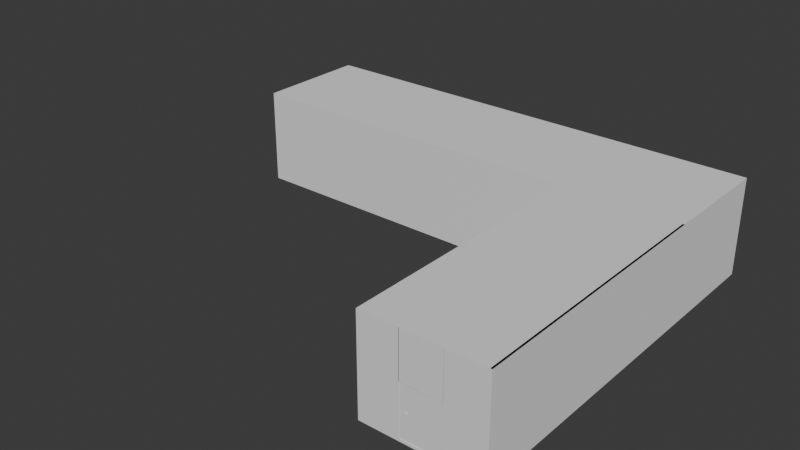 # Source: Reverse_L_Room.blend  (saved by Blender 4.3.34; exported with 4.5.12 LTS)
import bpy
from mathutils import Matrix  # noqa: F401  (used for matrix-valued properties, if any)

bpy.ops.wm.read_factory_settings(use_empty=True)
scene = bpy.context.scene
scene.name = 'Scene'

# ---- world
world_world = bpy.data.worlds.new('World'); scene.world = world_world
world_world.use_nodes = True; world_world.node_tree.nodes.clear()
_N = world_world.node_tree.nodes; _L = world_world.node_tree.links
n0 = _N.new('ShaderNodeOutputWorld'); n0.name = 'World Output'; n0.location = (300, 300)
n1 = _N.new('ShaderNodeBackground'); n1.name = 'Background'; n1.location = (10, 300)
n1.inputs[0].default_value = (0.05088, 0.05088, 0.05088, 1.0)
_L.new(n1.outputs[0], n0.inputs[0])
n0.is_active_output = True
world_world.color = (0.05088, 0.05088, 0.05088)
world_world.sun_shadow_jitter_overblur = 0.0

# ---- meshes
me_sphere_004 = bpy.data.meshes.new('Sphere.004')
me_sphere_004.from_pydata([(0.0625, 0.0625, 0.08839), (0.08839, 0.08839, 0.0), (0.0625, 0.0625, -0.08839), (0.08839, 0.0, 0.08839), (0.125, 0.0, 0.0), (0.08839, 0.0, -0.08839), (0.0625, -0.0625, 0.08839), (0.08839, -0.08839, 0.0), (0.0625, -0.0625, -0.08839), (0.0, -0.08839, 0.08839), (0.0, -0.125, 0.0), (0.0, -0.08839, -0.08839), (-0.0625, -0.0625, 0.08839), (-0.08839, -0.08839, 0.0), (-0.0625, -0.0625, -0.08839), (0.0, 0.0, -0.125), (-0.08839, 0.0, 0.08839), (-0.125, 0.0, 0.0), (-0.08839, 0.0, -0.08839), (-0.0625, 0.0625, 0.08839), (-0.08839, 0.08839, 0.0), (-0.0625, 0.0625, -0.08839), (0.0, 0.0, 0.125), (0.0, 0.08839, 0.08839), (0.0, 0.125, 0.0), (0.0, 0.08839, -0.08839)], [], [(25, 24, 1, 2), (23, 22, 0), (15, 25, 2), (24, 23, 0, 1), (2, 1, 4, 5), (0, 22, 3), (15, 2, 5), (1, 0, 3, 4), (5, 4, 7, 8), (3, 22, 6), (15, 5, 8), (4, 3, 6, 7), (8, 7, 10, 11), (6, 22, 9), (15, 8, 11), (7, 6, 9, 10), (10, 9, 12, 13), (11, 10, 13, 14), (9, 22, 12), (15, 11, 14), (15, 14, 18), (13, 12, 16, 17), (14, 13, 17, 18), (12, 22, 16), (15, 18, 21), (17, 16, 19, 20), (18, 17, 20, 21), (16, 22, 19), (15, 21, 25), (20, 19, 23, 24), (21, 20, 24, 25), (19, 22, 23)])
_uv = me_sphere_004.uv_layers.new(name='UVMap')
_uv.uv.foreach_set('vector', [0.75, 0.25, 0.75, 0.5, 0.625, 0.5, 0.625, 0.25, 0.75, 0.75, 0.6875, 1.0, 0.625, 0.75, 0.6875, 0.0, 0.75, 0.25, 0.625, 0.25, 0.75, 0.5, 0.75, 0.75, 0.625, 0.75, 0.625, 0.5, 0.625, 0.25, 0.625, 0.5, 0.5, 0.5, 0.5, 0.25, 0.625, 0.75, 0.5625, 1.0, 0.5, 0.75, 0.5625, 0.0, 0.625, 0.25, 0.5, 0.25, 0.625, 0.5, 0.625, 0.75, 0.5, 0.75, 0.5, 0.5, 0.5, 0.25, 0.5, 0.5, 0.375, 0.5, 0.375, 0.25, 0.5, 0.75, 0.4375, 1.0, 0.375, 0.75, 0.4375, 0.0, 0.5, 0.25, 0.375, 0.25, 0.5, 0.5, 0.5, 0.75, 0.375, 0.75, 0.375, 0.5, 0.375, 0.25, 0.375, 0.5, 0.25, 0.5, 0.25, 0.25, 0.375, 0.75, 0.3125, 1.0, 0.25, 0.75, 0.3125, 0.0, 0.375, 0.25, 0.25, 0.25, 0.375, 0.5, 0.375, 0.75, 0.25, 0.75, 0.25, 0.5, 0.25, 0.5, 0.25, 0.75, 0.125, 0.75, 0.125, 0.5, 0.25, 0.25, 0.25, 0.5, 0.125, 0.5, 0.125, 0.25, 0.25, 0.75, 0.1875, 1.0, 0.125, 0.75, 0.1875, 0.0, 0.25, 0.25, 0.125, 0.25, 0.0625, 0.0, 0.125, 0.25, 0.0, 0.25, 0.125, 0.5, 0.125, 0.75, 0.0, 0.75, 0.0, 0.5, 0.125, 0.25, 0.125, 0.5, 0.0, 0.5, 0.0, 0.25, 0.125, 0.75, 0.0625, 1.0, 0.0, 0.75, 0.9375, 0.0, 1.0, 0.25, 0.875, 0.25, 1.0, 0.5, 1.0, 0.75, 0.875, 0.75, 0.875, 0.5, 1.0, 0.25, 1.0, 0.5, 0.875, 0.5, 0.875, 0.25, 1.0, 0.75, 0.9375, 1.0, 0.875, 0.75, 0.8125, 0.0, 0.875, 0.25, 0.75, 0.25, 0.875, 0.5, 0.875, 0.75, 0.75, 0.75, 0.75, 0.5, 0.875, 0.25, 0.875, 0.5, 0.75, 0.5, 0.75, 0.25, 0.875, 0.75, 0.8125, 1.0, 0.75, 0.75])
me_sphere_004.update()
me_sphere_005 = bpy.data.meshes.new('Sphere.005')
me_sphere_005.from_pydata([(0.0625, 0.0625, 0.08839), (0.08839, 0.08839, 0.0), (0.0625, 0.0625, -0.08839), (0.08839, 0.0, 0.08839), (0.125, 0.0, 0.0), (0.08839, 0.0, -0.08839), (0.0625, -0.0625, 0.08839), (0.08839, -0.08839, 0.0), (0.0625, -0.0625, -0.08839), (0.0, -0.08839, 0.08839), (0.0, -0.125, 0.0), (0.0, -0.08839, -0.08839), (-0.0625, -0.0625, 0.08839), (-0.08839, -0.08839, 0.0), (-0.0625, -0.0625, -0.08839), (0.0, 0.0, -0.125), (-0.08839, 0.0, 0.08839), (-0.125, 0.0, 0.0), (-0.08839, 0.0, -0.08839), (-0.0625, 0.0625, 0.08839), (-0.08839, 0.08839, 0.0), (-0.0625, 0.0625, -0.08839), (0.0, 0.0, 0.125), (0.0, 0.08839, 0.08839), (0.0, 0.125, 0.0), (0.0, 0.08839, -0.08839)], [], [(25, 24, 1, 2), (23, 22, 0), (15, 25, 2), (24, 23, 0, 1), (2, 1, 4, 5), (0, 22, 3), (15, 2, 5), (1, 0, 3, 4), (5, 4, 7, 8), (3, 22, 6), (15, 5, 8), (4, 3, 6, 7), (8, 7, 10, 11), (6, 22, 9), (15, 8, 11), (7, 6, 9, 10), (10, 9, 12, 13), (11, 10, 13, 14), (9, 22, 12), (15, 11, 14), (15, 14, 18), (13, 12, 16, 17), (14, 13, 17, 18), (12, 22, 16), (15, 18, 21), (17, 16, 19, 20), (18, 17, 20, 21), (16, 22, 19), (15, 21, 25), (20, 19, 23, 24), (21, 20, 24, 25), (19, 22, 23)])
_uv = me_sphere_005.uv_layers.new(name='UVMap')
_uv.uv.foreach_set('vector', [0.75, 0.25, 0.75, 0.5, 0.625, 0.5, 0.625, 0.25, 0.75, 0.75, 0.6875, 1.0, 0.625, 0.75, 0.6875, 0.0, 0.75, 0.25, 0.625, 0.25, 0.75, 0.5, 0.75, 0.75, 0.625, 0.75, 0.625, 0.5, 0.625, 0.25, 0.625, 0.5, 0.5, 0.5, 0.5, 0.25, 0.625, 0.75, 0.5625, 1.0, 0.5, 0.75, 0.5625, 0.0, 0.625, 0.25, 0.5, 0.25, 0.625, 0.5, 0.625, 0.75, 0.5, 0.75, 0.5, 0.5, 0.5, 0.25, 0.5, 0.5, 0.375, 0.5, 0.375, 0.25, 0.5, 0.75, 0.4375, 1.0, 0.375, 0.75, 0.4375, 0.0, 0.5, 0.25, 0.375, 0.25, 0.5, 0.5, 0.5, 0.75, 0.375, 0.75, 0.375, 0.5, 0.375, 0.25, 0.375, 0.5, 0.25, 0.5, 0.25, 0.25, 0.375, 0.75, 0.3125, 1.0, 0.25, 0.75, 0.3125, 0.0, 0.375, 0.25, 0.25, 0.25, 0.375, 0.5, 0.375, 0.75, 0.25, 0.75, 0.25, 0.5, 0.25, 0.5, 0.25, 0.75, 0.125, 0.75, 0.125, 0.5, 0.25, 0.25, 0.25, 0.5, 0.125, 0.5, 0.125, 0.25, 0.25, 0.75, 0.1875, 1.0, 0.125, 0.75, 0.1875, 0.0, 0.25, 0.25, 0.125, 0.25, 0.0625, 0.0, 0.125, 0.25, 0.0, 0.25, 0.125, 0.5, 0.125, 0.75, 0.0, 0.75, 0.0, 0.5, 0.125, 0.25, 0.125, 0.5, 0.0, 0.5, 0.0, 0.25, 0.125, 0.75, 0.0625, 1.0, 0.0, 0.75, 0.9375, 0.0, 1.0, 0.25, 0.875, 0.25, 1.0, 0.5, 1.0, 0.75, 0.875, 0.75, 0.875, 0.5, 1.0, 0.25, 1.0, 0.5, 0.875, 0.5, 0.875, 0.25, 1.0, 0.75, 0.9375, 1.0, 0.875, 0.75, 0.8125, 0.0, 0.875, 0.25, 0.75, 0.25, 0.875, 0.5, 0.875, 0.75, 0.75, 0.75, 0.75, 0.5, 0.875, 0.25, 0.875, 0.5, 0.75, 0.5, 0.75, 0.25, 0.875, 0.75, 0.8125, 1.0, 0.75, 0.75])
me_sphere_005.update()
me_cube_008 = bpy.data.meshes.new('Cube.008')
me_cube_008.from_pydata([(-2.105, -3.346, -0.02723), (-2.105, -3.346, 0.02723), (-2.105, 3.346, -0.02723), (-2.105, 3.346, 0.02723), (2.105, -3.346, -0.02723), (2.105, -3.346, 0.02723), (2.105, 3.346, -0.02723), (2.105, 3.346, 0.02723)], [], [(0, 1, 3, 2), (2, 3, 7, 6), (6, 7, 5, 4), (4, 5, 1, 0), (2, 6, 4, 0), (7, 3, 1, 5)])
_uv = me_cube_008.uv_layers.new(name='UVMap')
_uv.uv.foreach_set('vector', [0.375, 0.0, 0.625, 0.0, 0.625, 0.25, 0.375, 0.25, 0.375, 0.25, 0.625, 0.25, 0.625, 0.5, 0.375, 0.5, 0.375, 0.5, 0.625, 0.5, 0.625, 0.75, 0.375, 0.75, 0.375, 0.75, 0.625, 0.75, 0.625, 1.0, 0.375, 1.0, 0.125, 0.5, 0.375, 0.5, 0.375, 0.75, 0.125, 0.75, 0.625, 0.5, 0.875, 0.5, 0.875, 0.75, 0.625, 0.75])
me_cube_008.update()
me_cube_009 = bpy.data.meshes.new('Cube.009')
me_cube_009.from_pydata([(-2.105, -3.346, -0.02723), (-2.105, -3.346, 0.02723), (-2.105, 3.346, -0.02723), (-2.105, 3.346, 0.02723), (2.105, -3.346, -0.02723), (2.105, -3.346, 0.02723), (2.105, 3.346, -0.02723), (2.105, 3.346, 0.02723)], [], [(0, 1, 3, 2), (2, 3, 7, 6), (6, 7, 5, 4), (4, 5, 1, 0), (2, 6, 4, 0), (7, 3, 1, 5)])
_uv = me_cube_009.uv_layers.new(name='UVMap')
_uv.uv.foreach_set('vector', [0.375, 0.0, 0.625, 0.0, 0.625, 0.25, 0.375, 0.25, 0.375, 0.25, 0.625, 0.25, 0.625, 0.5, 0.375, 0.5, 0.375, 0.5, 0.625, 0.5, 0.625, 0.75, 0.375, 0.75, 0.375, 0.75, 0.625, 0.75, 0.625, 1.0, 0.375, 1.0, 0.125, 0.5, 0.375, 0.5, 0.375, 0.75, 0.125, 0.75, 0.625, 0.5, 0.875, 0.5, 0.875, 0.75, 0.625, 0.75])
me_cube_009.update()
me_cube_010 = bpy.data.meshes.new('Cube.010')
me_cube_010.from_pydata([(-1.0, -1.0, -1.0), (-1.0, -1.0, 1.0), (-1.0, 1.0, -1.0), (-1.0, 1.0, 1.0), (1.0, -1.0, -1.0), (1.0, -1.0, 1.0), (1.0, 1.0, -1.0), (1.0, 1.0, 1.0), (-0.5, 1.0, -1.0), (-0.5, 1.0, 1.0), (-0.5, -1.0, -1.0), (-0.5, -1.0, 1.0), (-1.0, -5.548, -1.0), (-1.0, -5.548, 1.0), (-0.5, -5.548, 1.0), (-0.5, -5.548, -1.0), (-1.0, -1.0, 71.93), (-1.0, 1.0, 71.93), (1.0, -1.0, 71.93), (1.0, 1.0, 71.93), (-0.5, 1.0, 71.93), (-0.5, -1.0, 71.93), (-1.0, -5.548, 71.93), (-0.5, -5.548, 71.93), (-1.0, 0.3333, -1.0), (-1.0, -0.3333, -1.0), (1.0, -0.3333, -1.0), (1.0, 0.3333, -1.0), (1.0, 0.3333, 1.0), (1.0, -0.3333, 1.0), (-0.5, 0.3333, 1.0), (-0.5, -0.3333, 1.0), (-0.5, 0.3333, -1.0), (-0.5, -0.3333, -1.0), (-0.6667, 1.0, -1.0), (-0.8333, 1.0, -1.0), (-0.6667, -1.0, 1.0), (-0.8333, -1.0, 1.0), (-0.8333, -1.0, -1.0), (-0.6667, -1.0, -1.0), (-0.6667, -5.548, 1.0), (-0.8333, -5.548, 1.0), (-0.8333, -5.548, -1.0), (-0.6667, -5.548, -1.0), (-0.6667, 0.3333, -1.0), (-0.8333, 0.3333, -1.0), (-0.6667, -0.3333, -1.0), (-0.8333, -0.3333, -1.0), (-1.0, -5.548, 71.96), (-0.5, -5.548, 71.96), (-0.6667, -5.548, 71.96), (-0.8333, -5.548, 71.96), (1.0, -1.0, 71.56), (1.0, 1.0, 71.56), (1.0, 0.3333, 71.56), (1.0, -0.3333, 71.56), (1.002, -1.0, 71.93), (1.002, 1.0, 71.93), (-0.9922, -1.0, 71.93), (-0.9922, -5.548, 71.93), (-1.0, -0.3333, 71.93), (-1.0, 0.3333, 71.93), (1.002, -0.3333, 71.93), (1.002, 0.3333, 71.93), (1.002, -0.3333, 38.95), (1.002, 0.3333, 38.95), (-0.5033, -5.548, 71.93), (-0.5033, -1.0, 71.93), (-0.9889, -5.548, 71.93), (-0.9889, -1.0, 71.93), (-0.6667, -5.548, 36.48), (-0.5, -5.548, 36.48), (-0.8282, -5.548, 71.93), (-0.6641, -5.548, 71.93), (-0.6641, -1.0, 71.93), (-0.8282, -1.0, 71.93), (-0.8338, -5.548, 71.93), (-0.6652, -5.548, 71.93), (-0.6652, -1.0, 71.93), (-0.8338, -1.0, 71.93), (-0.8282, -5.548, 71.93), (-0.6641, -5.548, 71.93), (-0.6652, -5.548, 71.93), (-0.6652, -1.0, 71.93), (-0.8338, -5.548, 38.14), (-0.6652, -5.548, 38.14)], [], [(0, 1, 3, 2, 24, 25), (8, 9, 7, 6), (26, 29, 5, 4), (1, 0, 12, 13), (33, 26, 4, 10), (9, 3, 1, 37, 36, 11, 31, 30), (29, 31, 11, 5), (46, 33, 10, 39), (4, 5, 11, 10), (2, 3, 9, 8, 34, 35), (42, 41, 13, 12), (37, 1, 13, 41), (10, 11, 14, 15), (39, 10, 15, 43), (14, 11, 21, 23), (11, 5, 18, 21), (1, 16, 60, 61, 17, 3), (9, 3, 17, 20), (9, 20, 19, 7), (13, 22, 16, 1), (34, 8, 32, 44), (44, 32, 33, 46), (7, 9, 30, 28), (28, 30, 31, 29), (8, 6, 27, 32), (32, 27, 26, 33), (6, 7, 28, 27), (27, 28, 29, 26), (24, 45, 47, 25), (45, 44, 46, 47), (2, 35, 45, 24), (35, 34, 44, 45), (0, 38, 42, 12), (38, 39, 43, 42), (11, 36, 40, 14), (36, 37, 41, 40), (15, 14, 40, 43), (43, 40, 41, 42), (25, 47, 38, 0), (47, 46, 39, 38), (70, 71, 49, 50), (41, 51, 48, 13), (28, 7, 53, 54), (29, 55, 52, 5), (61, 63, 57, 17), (73, 23, 66, 77), (16, 56, 62, 60), (60, 62, 63, 61), (62, 64, 65, 63), (76, 79, 69, 68), (75, 58, 69, 79), (58, 59, 68, 69), (23, 21, 67, 66), (40, 14, 71, 70), (21, 74, 78, 67), (74, 75, 79, 78), (66, 67, 78, 77), (77, 78, 79, 76), (59, 72, 76, 68), (72, 73, 77, 76), (73, 72, 80, 81), (78, 77, 82, 83), (76, 84, 85, 77)])
_uv = me_cube_010.uv_layers.new(name='UVMap')
_uv.uv.foreach_set('vector', [0.375, 0.0, 0.625, 0.0, 0.625, 0.25, 0.375, 0.25, 0.375, 0.1667, 0.375, 0.08333, 0.375, 0.3125, 0.625, 0.3125, 0.625, 0.5, 0.375, 0.5, 0.375, 0.6667, 0.625, 0.6667, 0.625, 0.75, 0.375, 0.75, 0.625, 0.0, 0.375, 0.0, 0.375, 0.0, 0.625, 0.0, 0.1875, 0.6667, 0.375, 0.6667, 0.375, 0.75, 0.1875, 0.75, 0.8125, 0.5, 0.875, 0.5, 0.875, 0.75, 0.8542, 0.75, 0.8333, 0.75, 0.8125, 0.75, 0.8125, 0.6667, 0.8125, 0.5833, 0.625, 0.6667, 0.8125, 0.6667, 0.8125, 0.75, 0.625, 0.75, 0.1667, 0.6667, 0.1875, 0.6667, 0.1875, 0.75, 0.1667, 0.75, 0.375, 0.75, 0.625, 0.75, 0.625, 0.9375, 0.375, 0.9375, 0.375, 0.25, 0.625, 0.25, 0.625, 0.3125, 0.375, 0.3125, 0.375, 0.2917, 0.375, 0.2708, 0.375, 0.9792, 0.625, 0.9792, 0.625, 1.0, 0.375, 1.0, 0.8542, 0.75, 0.875, 0.75, 0.875, 0.75, 0.8542, 0.75, 0.375, 0.9375, 0.625, 0.9375, 0.625, 0.9375, 0.375, 0.9375, 0.1667, 0.75, 0.1875, 0.75, 0.1875, 0.75, 0.1667, 0.75, 0.8125, 0.75, 0.8125, 0.75, 0.8125, 0.75, 0.8125, 0.75, 0.8125, 0.75, 0.625, 0.75, 0.625, 0.75, 0.8125, 0.75, 0.625, 0.0, 0.625, 0.0, 0.625, 0.08333, 0.625, 0.1667, 0.625, 0.25, 0.625, 0.25, 0.8125, 0.5, 0.875, 0.5, 0.875, 0.5, 0.8125, 0.5, 0.625, 0.3125, 0.625, 0.3125, 0.625, 0.5, 0.625, 0.5, 0.625, 0.0, 0.625, 0.0, 0.625, 0.0, 0.625, 0.0, 0.1667, 0.5, 0.1875, 0.5, 0.1875, 0.5833, 0.1667, 0.5833, 0.1667, 0.5833, 0.1875, 0.5833, 0.1875, 0.6667, 0.1667, 0.6667, 0.625, 0.5, 0.8125, 0.5, 0.8125, 0.5833, 0.625, 0.5833, 0.625, 0.5833, 0.8125, 0.5833, 0.8125, 0.6667, 0.625, 0.6667, 0.1875, 0.5, 0.375, 0.5, 0.375, 0.5833, 0.1875, 0.5833, 0.1875, 0.5833, 0.375, 0.5833, 0.375, 0.6667, 0.1875, 0.6667, 0.375, 0.5, 0.625, 0.5, 0.625, 0.5833, 0.375, 0.5833, 0.375, 0.5833, 0.625, 0.5833, 0.625, 0.6667, 0.375, 0.6667, 0.125, 0.5833, 0.1458, 0.5833, 0.1458, 0.6667, 0.125, 0.6667, 0.1458, 0.5833, 0.1667, 0.5833, 0.1667, 0.6667, 0.1458, 0.6667, 0.125, 0.5, 0.1458, 0.5, 0.1458, 0.5833, 0.125, 0.5833, 0.1458, 0.5, 0.1667, 0.5, 0.1667, 0.5833, 0.1458, 0.5833, 0.125, 0.75, 0.1458, 0.75, 0.1458, 0.75, 0.125, 0.75, 0.1458, 0.75, 0.1667, 0.75, 0.1667, 0.75, 0.1458, 0.75, 0.8125, 0.75, 0.8333, 0.75, 0.8333, 0.75, 0.8125, 0.75, 0.8333, 0.75, 0.8542, 0.75, 0.8542, 0.75, 0.8333, 0.75, 0.375, 0.9375, 0.625, 0.9375, 0.625, 0.9583, 0.375, 0.9583, 0.375, 0.9583, 0.625, 0.9583, 0.625, 0.9792, 0.375, 0.9792, 0.125, 0.6667, 0.1458, 0.6667, 0.1458, 0.75, 0.125, 0.75, 0.1458, 0.6667, 0.1667, 0.6667, 0.1667, 0.75, 0.1458, 0.75, 0.8333, 0.75, 0.8125, 0.75, 0.8125, 0.75, 0.8333, 0.75, 0.625, 0.9792, 0.625, 0.9792, 0.625, 1.0, 0.625, 1.0, 0.625, 0.5833, 0.625, 0.5, 0.625, 0.5, 0.625, 0.5833, 0.625, 0.6667, 0.625, 0.6667, 0.625, 0.75, 0.625, 0.75, 0.625, 0.1667, 0.625, 0.1667, 0.625, 0.25, 0.625, 0.25, 0.8125, 0.75, 0.8125, 0.75, 0.8125, 0.75, 0.8125, 0.75, 0.625, 0.0, 0.625, 0.0, 0.625, 0.08333, 0.625, 0.08333, 0.625, 0.08333, 0.625, 0.08333, 0.625, 0.1667, 0.625, 0.1667, 0.625, 0.08333, 0.625, 0.08333, 0.625, 0.1667, 0.625, 0.1667, 0.8125, 0.75, 0.8125, 0.75, 0.8125, 0.75, 0.8125, 0.75, 0.0, 0.0, 0.0, 0.0, 0.0, 0.0, 0.0, 0.0, 0.0, 0.0, 0.0, 0.0, 0.0, 0.0, 0.0, 0.0, 0.8125, 0.75, 0.8125, 0.75, 0.8125, 0.75, 0.8125, 0.75, 0.8333, 0.75, 0.8125, 0.75, 0.8125, 0.75, 0.8333, 0.75, 0.8125, 0.75, 0.8125, 0.75, 0.8125, 0.75, 0.8125, 0.75, 0.8125, 0.75, 0.8125, 0.75, 0.8125, 0.75, 0.8125, 0.75, 0.8125, 0.75, 0.8125, 0.75, 0.8125, 0.75, 0.8125, 0.75, 0.8125, 0.75, 0.8125, 0.75, 0.8125, 0.75, 0.8125, 0.75, 0.0, 0.0, 0.0, 0.0, 0.0, 0.0, 0.0, 0.0, 0.8125, 0.75, 0.8125, 0.75, 0.8125, 0.75, 0.8125, 0.75, 0.8125, 0.75, 0.8125, 0.75, 0.8125, 0.75, 0.8125, 0.75, 0.8125, 0.75, 0.8125, 0.75, 0.8125, 0.75, 0.8125, 0.75, 0.8125, 0.75, 0.8125, 0.75, 0.8125, 0.75, 0.8125, 0.75])
me_cube_010.update()

# ---- objects
ob_door_knob_2 = bpy.data.objects.new('Door Knob 2', me_sphere_004)
ob_door_knob_1 = bpy.data.objects.new('Door Knob 1', me_sphere_005)
ob_door_2 = bpy.data.objects.new('Door 2', me_cube_008)
ob_door_1 = bpy.data.objects.new('Door 1', me_cube_009)
ob_cube = bpy.data.objects.new('Cube', me_cube_010)

# ---- transforms, parenting, visibility, modifiers, constraints
ob_door_knob_2.location = (21.8, -43.15, 3.507)
ob_door_knob_2.rotation_euler = (0.0, -0.0, 1.571)
ob_door_knob_2.scale = (1.77, 1.0, 1.0)
ob_door_knob_1.location = (-31.47, 1.737, 3.655)
ob_door_knob_1.scale = (1.77, 1.0, 1.0)
ob_door_2.location = (23.55, -43.18, 3.411)
ob_door_2.rotation_euler = (-1.571, -0.0, 0.0)
ob_door_2.scale = (1.264, 1.0, 1.0)
ob_door_1.location = (-31.5, -0.01812, 3.558)
ob_door_1.rotation_euler = (-1.571, -0.0, -1.571)
ob_door_1.scale = (1.249, 1.0, 1.0)
ob_cube.location = (0.0, 0.0, 0.0)
ob_cube.scale = (-31.43, 7.801, 0.1777)

# ---- collection membership
scene.collection.objects.link(ob_door_knob_2)
scene.collection.objects.link(ob_door_knob_1)
scene.collection.objects.link(ob_door_2)
scene.collection.objects.link(ob_door_1)
scene.collection.objects.link(ob_cube)

# ---- scene / render settings (as saved in the file)
scene.frame_start = 1; scene.frame_end = 250; scene.frame_set(46)
scene.render.engine = 'BLENDER_EEVEE_NEXT'
bpy.context.view_layer.update()

# ---- added for rendering (the .blend has no active camera and no usable light): camera, sun
cam_auto = bpy.data.cameras.new('AutoCamera')
cam_auto.lens = 50.0
cam_auto.sensor_width = 36.0
cam_auto.clip_end = 1336.09
ob_auto_camera = bpy.data.objects.new('AutoCamera', cam_auto)
scene.collection.objects.link(ob_auto_camera)
ob_auto_camera.location = (75.9981, -109.142, 67.2091)
ob_auto_camera.rotation_euler = (1.09748, -7.21219e-08, 0.694738)
scene.camera = ob_auto_camera
light_auto_sun = bpy.data.lights.new('AutoSun', 'SUN')
light_auto_sun.energy = 3.0
light_auto_sun.angle = 0.0523599
ob_auto_sun = bpy.data.objects.new('AutoSun', light_auto_sun)
scene.collection.objects.link(ob_auto_sun)
ob_auto_sun.rotation_euler = (0.872665, 0.174533, 0.523599)
bpy.context.view_layer.update()

